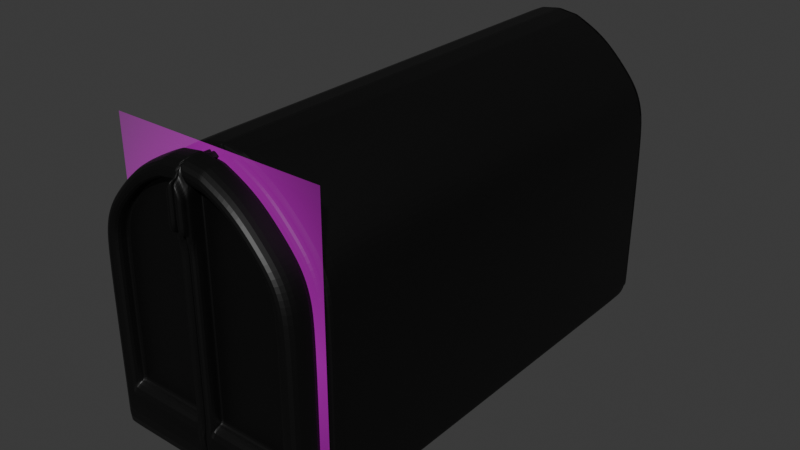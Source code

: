 # Source: Mailbox.blend  (saved by Blender 4.1.24; exported with 4.5.12 LTS)
import bpy
from mathutils import Matrix  # noqa: F401  (used for matrix-valued properties, if any)

bpy.ops.wm.read_factory_settings(use_empty=True)
scene = bpy.context.scene
scene.name = 'Scene'

# ---- collections
col_collection = bpy.data.collections.new('Collection'); scene.collection.children.link(col_collection)

# ---- images (referenced by path relative to the original .blend; pixels are not part of the script)
import os
ASSET_DIR = os.environ.get("B2B_ASSET_DIR", "")  # directory of the original .blend (textures are referenced by path, not embedded)
HERE = os.path.dirname(os.path.abspath(__file__))  # packed textures are extracted next to this script under _unpacked/

def load_image(name, relpath, width, height, colorspace="sRGB"):
    """Load a texture the original file referenced (path relative to the .blend, or extracted next to this script)."""
    p = next((c for c in (os.path.join(HERE, relpath), os.path.join(ASSET_DIR, relpath)) if relpath and os.path.exists(c)), "")
    if p:
        img = bpy.data.images.load(p, check_existing=True)
        img.name = name
    else:  # same state as the original file: an image datablock whose file is absent (Cycles renders it pink)
        img = bpy.data.images.new(name, width, height)
        img.source = "FILE"
        img.filepath = "//" + (relpath or name)
    img.colorspace_settings.name = colorspace
    return img
img_mailbox_jpg = load_image('mailbox.jpg', 'mailbox.jpg', 1024, 1024, 'sRGB')

# ---- materials (node trees are filled in below, after node groups)
mat_mailbox = bpy.data.materials.new('mailbox')
mat_mailbox.surface_render_method = 'BLENDED'
mat_mailbox.blend_method = 'BLEND'
mat_material_001 = bpy.data.materials.new('Material.001')
mat_material_001.use_transparent_shadow = False
mat_material_002 = bpy.data.materials.new('Material.002')
mat_material_002.use_transparent_shadow = False

# ---- material node trees
mat_mailbox.use_nodes = True; mat_mailbox.node_tree.nodes.clear()
_N = mat_mailbox.node_tree.nodes; _L = mat_mailbox.node_tree.links
n0 = _N.new('ShaderNodeOutputMaterial'); n0.name = 'Material Output'; n0.location = (300, 300)
n1 = _N.new('ShaderNodeTexImage'); n1.name = 'Image Texture'; n1.location = (-200, 300)
n1.image = img_mailbox_jpg
n1.extension = 'CLIP'
n2 = _N.new('ShaderNodeBsdfPrincipled'); n2.name = 'Principled BSDF'; n2.location = (0, 300)
_L.new(n1.outputs[0], n2.inputs[0])
_L.new(n1.outputs[1], n2.inputs[4])
_L.new(n2.outputs[0], n0.inputs[0])
n0.is_active_output = True
mat_material_001.use_nodes = True; mat_material_001.node_tree.nodes.clear()
_N = mat_material_001.node_tree.nodes; _L = mat_material_001.node_tree.links
n0 = _N.new('ShaderNodeBsdfPrincipled'); n0.name = 'Principled BSDF'; n0.location = (10, 300)
n0.inputs[0].default_value = (0.0, 0.0, 0.0, 1.0)
n1 = _N.new('ShaderNodeOutputMaterial'); n1.name = 'Material Output'; n1.location = (300, 300)
_L.new(n0.outputs[0], n1.inputs[0])
n1.is_active_output = True
mat_material_002.use_nodes = True; mat_material_002.node_tree.nodes.clear()
_N = mat_material_002.node_tree.nodes; _L = mat_material_002.node_tree.links
n0 = _N.new('ShaderNodeBsdfPrincipled'); n0.name = 'Principled BSDF'; n0.location = (10, 300)
n0.inputs[0].default_value = (0.0, 0.0, 0.0, 1.0)
n1 = _N.new('ShaderNodeOutputMaterial'); n1.name = 'Material Output'; n1.location = (300, 300)
_L.new(n0.outputs[0], n1.inputs[0])
n1.is_active_output = True

# ---- world
world_world = bpy.data.worlds.new('World'); scene.world = world_world
world_world.use_nodes = True; world_world.node_tree.nodes.clear()
_N = world_world.node_tree.nodes; _L = world_world.node_tree.links
n0 = _N.new('ShaderNodeOutputWorld'); n0.name = 'World Output'; n0.location = (300, 300)
n1 = _N.new('ShaderNodeBackground'); n1.name = 'Background'; n1.location = (10, 300)
n1.inputs[0].default_value = (0.05088, 0.05088, 0.05088, 1.0)
_L.new(n1.outputs[0], n0.inputs[0])
n0.is_active_output = True
world_world.color = (0.05088, 0.05088, 0.05088)
world_world.use_sun_shadow = False
world_world.sun_shadow_jitter_overblur = 0.0

# ---- meshes
me_mailbox = bpy.data.meshes.new('mailbox')
me_mailbox.from_pydata([(-0.371, -0.5, 0.0), (0.371, -0.5, 0.0), (-0.371, 0.5, 0.0), (0.371, 0.5, 0.0)], [], [(0, 1, 3, 2)])
_uv = me_mailbox.uv_layers.new(name='UVMap')
_uv.uv.foreach_set('vector', [0.0, 0.0, 1.0, 0.0, 1.0, 1.0, 0.0, 1.0])
me_mailbox.materials.append(mat_mailbox)
me_mailbox.update()
me_plane = bpy.data.meshes.new('Plane')
me_plane.from_pydata([(-0.001122, 6.781e-10, -0.4861), (0.3604, 0.0, -0.4959), (-0.001122, 6.781e-10, 0.1196), (0.3626, 6.781e-10, 0.1196), (-0.001122, 9.778e-10, 0.2075), (0.3508, 9.778e-10, 0.2075), (-0.001122, 9.778e-10, 0.276), (0.3251, 9.778e-10, 0.276), (-0.001122, 9.778e-10, 0.3437), (0.2691, 9.778e-10, 0.3437), (-0.001122, 9.778e-10, 0.414), (0.1991, 9.778e-10, 0.414), (-0.001122, 9.778e-10, 0.4958), (0.07096, 9.778e-10, 0.4856), (0.1361, 9.778e-10, 0.4549), (-0.001122, 9.778e-10, 0.4549), (-0.001122, 1.636, -0.4861), (0.3604, 1.636, -0.4861), (-0.001122, 1.636, 0.1196), (0.3626, 1.636, 0.1196), (-0.001122, 1.636, 0.2075), (0.3508, 1.636, 0.2075), (-0.001122, 1.636, 0.276), (0.3251, 1.636, 0.276), (-0.001122, 1.636, 0.3437), (0.2691, 1.636, 0.3437), (-0.001122, 1.636, 0.414), (0.1991, 1.636, 0.414), (-0.001122, 1.636, 0.4958), (0.07096, 1.636, 0.4856), (0.1361, 1.636, 0.4549), (-0.001122, 1.636, 0.4549), (-0.001122, 6.781e-10, 0.1196), (-0.001122, 6.781e-10, -0.4861), (0.3604, 6.781e-10, -0.4861), (0.3626, 6.781e-10, 0.1196), (0.3508, 9.778e-10, 0.2075), (-0.001122, 9.778e-10, 0.2075), (0.3251, 9.778e-10, 0.276), (-0.001122, 9.778e-10, 0.276), (0.2691, 9.778e-10, 0.3437), (-0.001122, 9.778e-10, 0.3437), (0.1991, 9.778e-10, 0.414), (-0.001122, 9.778e-10, 0.414), (0.07096, 9.778e-10, 0.4856), (-0.001122, 9.778e-10, 0.4958), (0.1361, 9.778e-10, 0.4549), (-0.001122, 9.778e-10, 0.4549), (-0.001122, 1.636, 0.1196), (-0.001122, 1.636, -0.4861), (0.3604, 1.636, -0.4861), (0.3626, 1.636, 0.1196), (0.3508, 1.636, 0.2075), (-0.001122, 1.636, 0.2075), (0.3251, 1.636, 0.276), (-0.001122, 1.636, 0.276), (0.2691, 1.636, 0.3437), (-0.001122, 1.636, 0.3437), (0.1991, 1.636, 0.414), (-0.001122, 1.636, 0.414), (0.07096, 1.636, 0.4856), (-0.001122, 1.636, 0.4958), (0.1361, 1.636, 0.4549), (-0.001122, 1.636, 0.4549), (-0.001122, -0.08515, 0.1196), (-0.001122, -0.08515, -0.4861), (0.3604, -0.08515, -0.4861), (0.3626, -0.08515, 0.1196), (0.3508, -0.08515, 0.2075), (-0.001122, -0.08515, 0.2075), (0.3251, -0.08515, 0.276), (-0.001122, -0.08515, 0.276), (0.2691, -0.08515, 0.3437), (-0.001122, -0.08515, 0.3437), (0.1991, -0.08515, 0.414), (-0.001122, -0.08515, 0.414), (0.07096, -0.08515, 0.4856), (-0.001122, -0.08515, 0.4958), (0.1361, -0.08515, 0.4549), (-0.001122, -0.08515, 0.4549), (-0.001122, 1.551, 0.1196), (-0.001122, 1.551, -0.4861), (0.3604, 1.551, -0.4861), (0.3626, 1.551, 0.1196), (0.3508, 1.551, 0.2075), (-0.001122, 1.551, 0.2075), (0.3251, 1.551, 0.276), (-0.001122, 1.551, 0.276), (0.2691, 1.551, 0.3437), (-0.001122, 1.551, 0.3437), (0.1991, 1.551, 0.414), (-0.001122, 1.551, 0.414), (0.07096, 1.551, 0.4856), (-0.001122, 1.551, 0.4958), (0.1361, 1.551, 0.4549), (-0.001122, 1.551, 0.4549), (0.03204, -0.08515, 0.1471), (0.03204, -0.08515, -0.3043), (0.3015, -0.08515, -0.3043), (0.3031, -0.08515, 0.1471), (0.2944, -0.08515, 0.2126), (0.03204, -0.08515, 0.2126), (0.2752, -0.08515, 0.2636), (0.03204, -0.08515, 0.2636), (0.2335, -0.08515, 0.3141), (0.03204, -0.08515, 0.3141), (0.1813, -0.08515, 0.3665), (0.03204, -0.08515, 0.3665), (0.08576, -0.08515, 0.4198), (0.03204, -0.08515, 0.4275), (0.1343, -0.08515, 0.397), (0.03204, -0.08515, 0.397), (0.03204, 1.551, 0.1471), (0.03204, 1.551, -0.3043), (0.3015, 1.551, -0.3043), (0.3031, 1.551, 0.1471), (0.2944, 1.551, 0.2126), (0.03204, 1.551, 0.2126), (0.2752, 1.551, 0.2636), (0.03204, 1.551, 0.2636), (0.2335, 1.551, 0.3141), (0.03204, 1.551, 0.3141), (0.1813, 1.551, 0.3665), (0.03204, 1.551, 0.3665), (0.08576, 1.551, 0.4198), (0.03204, 1.551, 0.4275), (0.1343, 1.551, 0.397), (0.03204, 1.551, 0.397), (0.03204, -0.03918, 0.1471), (0.03204, -0.03918, -0.3043), (0.3015, -0.03918, -0.3043), (0.3031, -0.03918, 0.1471), (0.2944, -0.03918, 0.2126), (0.03204, -0.03918, 0.2126), (0.2752, -0.03918, 0.2636), (0.03204, -0.03918, 0.2636), (0.2335, -0.03918, 0.3141), (0.03204, -0.03918, 0.3141), (0.1813, -0.03918, 0.3665), (0.03204, -0.03918, 0.3665), (0.08576, -0.03918, 0.4198), (0.03204, -0.03918, 0.4275), (0.1343, -0.03918, 0.397), (0.03204, -0.03918, 0.397), (0.03204, 1.597, 0.1471), (0.03204, 1.597, -0.3043), (0.3015, 1.597, -0.3043), (0.3031, 1.597, 0.1471), (0.2944, 1.597, 0.2126), (0.03204, 1.597, 0.2126), (0.2752, 1.597, 0.2636), (0.03204, 1.597, 0.2636), (0.2335, 1.597, 0.3141), (0.03204, 1.597, 0.3141), (0.1813, 1.597, 0.3665), (0.03204, 1.597, 0.3665), (0.08576, 1.597, 0.4198), (0.03204, 1.597, 0.4275), (0.1343, 1.597, 0.397), (0.03204, 1.597, 0.397), (-0.001122, -0.08515, -0.3045), (0.003497, -0.08515, 0.3525), (0.003497, -0.08515, 0.3036), (0.003497, -0.08515, 0.4032), (0.003497, -0.08515, 0.4327), (0.003497, -0.08515, 0.4622), (0.02742, -0.08515, 0.369), (0.02742, -0.08515, 0.3909), (0.02742, -0.08515, 0.3312), (0.02742, -0.08515, 0.2947), (0.02742, -0.08515, 0.4129), (0.003497, -0.1108, 0.3525), (0.003497, -0.1108, 0.3036), (0.003497, -0.1108, 0.4032), (0.003497, -0.1108, 0.4327), (0.003497, -0.1108, 0.4622), (0.02742, -0.1108, 0.369), (0.02742, -0.1108, 0.3909), (0.02742, -0.1108, 0.3312), (0.02742, -0.1108, 0.2947), (0.02742, -0.1108, 0.4129), (-0.001122, 0.0609, 0.4958), (0.07096, 0.0609, 0.4856), (-0.001122, 0.0609, 0.2075), (-0.001122, 0.0609, 0.276), (0.3626, 0.0609, 0.1196), (0.3604, 0.0609, -0.4959), (0.1361, 0.0609, 0.4549), (-0.001122, 0.0609, 0.414), (-0.001122, 0.0609, 0.4549), (0.2691, 0.0609, 0.3437), (0.3251, 0.0609, 0.276), (0.1991, 0.0609, 0.414), (-0.001122, 0.0609, 0.3437), (0.3508, 0.0609, 0.2075), (-0.001122, 0.0609, 0.1196), (-0.001122, 0.0609, -0.4861), (0.3345, 0.0, -0.4978), (0.3367, 6.781e-10, 0.09824), (0.3249, 9.778e-10, 0.1861), (0.2992, 9.778e-10, 0.2546), (0.2432, 9.778e-10, 0.3223), (0.1732, 9.778e-10, 0.3926), (0.04504, 9.778e-10, 0.4641), (-0.02704, 9.778e-10, 0.4744), (0.1102, 9.778e-10, 0.4335), (0.04504, 0.0609, 0.4641), (0.3345, 0.0609, -0.4978), (0.1102, 0.0609, 0.4335), (0.2992, 0.0609, 0.2546), (0.1732, 0.0609, 0.3926), (-0.02704, 0.0609, 0.4744), (0.3367, 0.0609, 0.09824), (0.2432, 0.0609, 0.3223), (0.3249, 0.0609, 0.1861), (-0.001687, 4.326e-05, -0.5141), (0.3598, 4.326e-05, -0.5239), (-0.001687, 1.636, -0.5141), (0.3598, 1.636, -0.5141), (0.3598, 0.06094, -0.5239), (-0.001687, 0.06094, -0.5141), (-0.001122, 0.09124, 0.4958), (-0.001122, 0.09124, 0.2075), (0.3626, 0.09124, 0.1196), (-0.001122, 0.09124, 0.414), (0.2691, 0.09124, 0.3437), (0.3508, 0.09124, 0.2075), (-0.001122, 0.09124, 0.1196), (-0.001122, 0.09124, -0.4861), (0.07096, 0.09124, 0.4856), (-0.001122, 0.09124, 0.276), (0.3604, 0.09124, -0.4957), (0.1361, 0.09124, 0.4549), (-0.001122, 0.09124, 0.4549), (0.3251, 0.09124, 0.276), (0.1991, 0.09124, 0.414), (-0.001122, 0.09124, 0.3437), (-0.001687, 0.09128, -0.5141), (0.3598, 0.09128, -0.5237), (-0.001122, 1.493, 0.4958), (-0.001122, 1.493, 0.2075), (0.3626, 1.493, 0.1196), (-0.001122, 1.493, 0.414), (0.2691, 1.493, 0.3437), (0.3508, 1.493, 0.2075), (-0.001122, 1.493, 0.1196), (-0.001122, 1.493, -0.4861), (-0.001687, 1.493, -0.5141), (0.07096, 1.493, 0.4856), (-0.001122, 1.493, 0.276), (0.3604, 1.493, -0.487), (0.1361, 1.493, 0.4549), (-0.001122, 1.493, 0.4549), (0.3251, 1.493, 0.276), (0.1991, 1.493, 0.414), (-0.001122, 1.493, 0.3437), (0.3598, 1.493, -0.515), (-0.001122, 6.781e-10, -0.454), (0.3605, 3.594e-11, -0.4632), (-0.001122, 1.636, -0.454), (0.3605, 1.636, -0.454), (-0.001122, 6.781e-10, -0.454), (0.3605, 6.781e-10, -0.454), (-0.001122, 1.636, -0.454), (0.3605, 1.636, -0.454), (0.3605, -0.08515, -0.454), (-0.001122, 1.551, -0.454), (0.3605, 1.551, -0.454), (0.03204, -0.08515, -0.2804), (0.3016, -0.08515, -0.2804), (0.03204, 1.551, -0.2804), (0.3016, 1.551, -0.2804), (0.03204, -0.03918, -0.2804), (0.3016, -0.03918, -0.2804), (0.03204, 1.597, -0.2804), (0.3016, 1.597, -0.2804), (-0.001122, -0.08515, -0.282), (-0.001122, 0.0609, -0.454), (0.3605, 0.0609, -0.4632), (0.3346, 3.594e-11, -0.4662), (0.3346, 0.0609, -0.4662), (-0.001122, 0.09124, -0.454), (0.3605, 0.09124, -0.4631), (-0.001122, 1.493, -0.454), (0.3605, 1.493, -0.4549), (0.3608, 1.162e-10, -0.3904), (0.3608, 1.636, -0.3824), (0.3608, 6.781e-10, -0.3824), (0.3608, 1.636, -0.3824), (0.3608, -0.08515, -0.3824), (0.3608, 1.551, -0.3824), (0.3018, -0.08515, -0.227), (0.3018, 1.551, -0.227), (0.3018, -0.03918, -0.227), (0.3018, 1.597, -0.227), (-0.001122, 0.0609, -0.3824), (0.3349, 1.162e-10, -0.3957), (-0.001122, 0.09124, -0.3824), (-0.001122, 1.493, -0.3824), (-0.001122, 6.781e-10, -0.3824), (-0.001122, 1.636, -0.3824), (-0.001122, 6.781e-10, -0.3824), (-0.001122, 1.636, -0.3824), (-0.001122, 1.551, -0.3824), (0.03204, -0.08515, -0.227), (0.03204, 1.551, -0.227), (0.03204, -0.03918, -0.227), (0.03204, 1.597, -0.227), (-0.001122, -0.08515, -0.2318), (0.3608, 0.0609, -0.3904), (0.3349, 0.0609, -0.3957), (0.3608, 0.09124, -0.3903), (0.3608, 1.493, -0.3831), (0.3449, 2.906e-11, -0.4954), (0.06787, 9.778e-10, 0.486), (0.3449, 1.636, -0.4861), (0.06787, 1.636, 0.486), (0.3449, 6.781e-10, -0.4861), (0.06787, 9.778e-10, 0.486), (0.3449, 1.636, -0.4861), (0.06787, 1.636, 0.486), (0.3449, -0.08515, -0.4861), (0.06787, -0.08515, 0.486), (0.3449, 1.551, -0.4861), (0.06787, 1.551, 0.486), (0.2899, -0.08515, -0.3043), (0.08346, -0.08515, 0.4202), (0.2899, 1.551, -0.3043), (0.08346, 1.551, 0.4202), (0.2899, -0.03918, -0.3043), (0.2915, -0.03918, 0.1471), (0.2831, -0.03918, 0.2126), (0.2647, -0.03918, 0.2636), (0.2248, -0.03918, 0.3141), (0.1749, -0.03918, 0.3665), (0.08346, -0.03918, 0.4202), (0.1299, -0.03918, 0.397), (0.2899, 1.597, -0.3043), (0.2915, 1.597, 0.1471), (0.2831, 1.597, 0.2126), (0.2647, 1.597, 0.2636), (0.2248, 1.597, 0.3141), (0.1749, 1.597, 0.3665), (0.08346, 1.597, 0.4202), (0.1299, 1.597, 0.397), (0.06787, 0.0609, 0.486), (0.04196, 9.778e-10, 0.4646), (0.04196, 0.0609, 0.4646), (0.3444, 4.326e-05, -0.5234), (0.3444, 1.636, -0.5141), (0.3444, 0.06094, -0.5234), (0.3444, 0.09128, -0.5233), (0.06787, 0.09124, 0.486), (0.3444, 1.493, -0.515), (0.06787, 1.493, 0.486), (0.29, 1.597, -0.2804), (0.29, -0.03918, -0.2804), (0.2902, 1.597, -0.227), (0.2902, -0.03918, -0.227), (-0.001122, 9.778e-10, 0.4958), (-0.001122, 1.636, 0.4958), (-0.001122, 9.778e-10, 0.4958), (-0.001122, 1.636, 0.4958), (-0.001122, -0.08515, 0.4958), (-0.001122, 1.551, 0.4958), (0.03204, -0.08515, 0.4275), (0.03204, 1.551, 0.4275), (0.03204, -0.03918, 0.1471), (0.03204, -0.03918, 0.2126), (0.03204, -0.03918, 0.2636), (0.03204, -0.03918, 0.3141), (0.03204, -0.03918, 0.3665), (0.03204, -0.03918, 0.4275), (0.03204, -0.03918, 0.397), (0.03204, 1.597, 0.1471), (0.03204, 1.597, 0.2126), (0.03204, 1.597, 0.2636), (0.03204, 1.597, 0.3141), (0.03204, 1.597, 0.3665), (0.03204, 1.597, 0.4275), (0.03204, 1.597, 0.397), (-0.02704, 9.778e-10, 0.4744), (-0.001687, 0.06094, -0.5141), (-0.001687, 0.09128, -0.5141), (-0.001687, 1.493, -0.5141), (0.03204, 1.597, -0.2804), (0.03204, 1.597, -0.227), (-0.001122, 6.781e-10, -0.4861), (-0.001122, 1.636, -0.4861), (-0.001122, 6.781e-10, -0.4861), (-0.001122, 1.636, -0.4861), (-0.001122, -0.08515, -0.4861), (-0.001122, 1.551, -0.4861), (0.03204, -0.08515, -0.3043), (0.03204, 1.551, -0.3043), (0.03204, -0.03918, -0.3043), (0.03204, 1.597, -0.3043), (-0.001122, 0.0609, 0.4958), (-0.02704, 0.0609, 0.4744), (-0.001687, 4.326e-05, -0.5141), (-0.001687, 1.636, -0.5141), (-0.001122, 0.09124, 0.4958), (-0.001122, 1.493, 0.4958), (0.03204, -0.03918, -0.2804), (0.03204, -0.03918, -0.227)], [], [(299, 2, 32, 301), (31, 26, 59, 63), (30, 29, 60, 62), (6, 8, 41, 39), (360, 28, 61, 362), (9, 7, 38, 40), (286, 19, 51, 288), (26, 24, 57, 59), (315, 17, 50, 319), (25, 27, 58, 56), (4, 6, 39, 37), (259, 16, 49, 263), (7, 5, 36, 38), (24, 22, 55, 57), (402, 239, 28, 360), (249, 240, 20, 22), (312, 241, 19, 286), (251, 248, 29, 30), (252, 242, 26, 31), (253, 243, 25, 23), (254, 251, 30, 27), (255, 249, 22, 24), (241, 244, 21, 19), (239, 252, 31, 28), (240, 245, 18, 20), (243, 254, 27, 25), (283, 246, 16, 259), (242, 255, 24, 26), (244, 253, 23, 21), (388, 16, 217, 400), (46, 42, 74, 78), (36, 35, 67, 68), (43, 47, 79, 75), (55, 53, 85, 87), (44, 46, 78, 76), (52, 54, 86, 84), (318, 44, 76, 322), (262, 34, 66, 265), (61, 63, 95, 93), (41, 43, 75, 73), (53, 48, 80, 85), (389, 33, 65, 391), (58, 62, 94, 90), (42, 40, 72, 74), (19, 21, 52, 51), (11, 9, 40, 42), (27, 30, 62, 58), (387, 0, 33, 389), (20, 18, 48, 53), (8, 10, 43, 41), (28, 31, 63, 61), (258, 1, 34, 262), (314, 13, 44, 318), (21, 23, 54, 52), (13, 14, 46, 44), (22, 20, 53, 55), (10, 15, 47, 43), (5, 3, 35, 36), (14, 11, 42, 46), (2, 4, 37, 32), (23, 25, 56, 54), (15, 12, 45, 47), (323, 82, 114, 327), (88, 90, 122, 120), (69, 71, 103, 101), (266, 81, 113, 270), (70, 68, 100, 102), (89, 87, 119, 121), (75, 79, 164, 163), (86, 88, 120, 118), (64, 69, 101, 96), (78, 74, 106, 110), (68, 67, 99, 100), (107, 105, 168, 166), (87, 85, 117, 119), (76, 78, 110, 108), (32, 37, 69, 64), (54, 56, 88, 86), (47, 45, 77, 79), (57, 55, 87, 89), (38, 36, 68, 70), (263, 49, 81, 266), (37, 39, 71, 69), (56, 58, 90, 88), (319, 50, 82, 323), (59, 57, 89, 91), (288, 51, 83, 290), (40, 38, 70, 72), (362, 61, 93, 364), (39, 41, 73, 71), (62, 60, 92, 94), (63, 59, 91, 95), (301, 32, 64, 308), (51, 52, 84, 83), (115, 116, 148, 147), (304, 96, 128, 306), (127, 123, 155, 159), (126, 124, 156, 158), (103, 105, 137, 135), (366, 125, 157, 379), (104, 102, 134, 136), (292, 115, 147, 294), (123, 121, 153, 155), (327, 114, 146, 337), (120, 122, 154, 152), (101, 103, 135, 133), (270, 113, 145, 274), (102, 100, 132, 134), (91, 89, 121, 123), (290, 83, 115, 292), (72, 70, 102, 104), (364, 93, 125, 366), (111, 107, 166, 167), (94, 92, 124, 126), (95, 91, 123, 127), (65, 160, 97), (83, 84, 116, 115), (74, 72, 104, 106), (90, 94, 126, 122), (391, 65, 97, 393), (85, 80, 112, 117), (77, 109, 170, 165), (93, 95, 127, 125), (265, 66, 98, 269), (322, 76, 108, 326), (84, 86, 118, 116), (358, 330, 131, 293), (330, 331, 132, 131), (331, 332, 134, 132), (332, 333, 136, 134), (333, 334, 138, 136), (336, 335, 140, 142), (334, 336, 142, 138), (357, 294, 147, 338), (338, 147, 148, 339), (339, 148, 150, 340), (340, 150, 152, 341), (341, 152, 154, 342), (344, 158, 156, 343), (342, 154, 158, 344), (106, 104, 136, 138), (122, 126, 158, 154), (393, 97, 129, 395), (117, 112, 144, 149), (105, 107, 139, 137), (125, 127, 159, 157), (269, 98, 130, 273), (326, 108, 140, 335), (116, 118, 150, 148), (108, 110, 142, 140), (119, 117, 149, 151), (107, 111, 143, 139), (100, 99, 131, 132), (110, 106, 138, 142), (96, 101, 133, 128), (118, 120, 152, 150), (111, 109, 141, 143), (121, 119, 151, 153), (304, 308, 64, 96), (166, 168, 178, 176), (162, 161, 171, 172), (165, 170, 180, 175), (164, 165, 175, 174), (105, 103, 169, 168), (73, 75, 163, 161), (103, 71, 162, 169), (71, 73, 161, 162), (109, 111, 167, 170), (79, 77, 165, 164), (174, 175, 180, 177), (173, 174, 177, 176), (172, 171, 178, 179), (171, 173, 176, 178), (169, 162, 172, 179), (161, 163, 173, 171), (167, 166, 176, 177), (163, 164, 174, 173), (170, 167, 177, 180), (168, 169, 179, 178), (313, 1, 216, 348), (9, 11, 202, 201), (10, 8, 193, 188), (257, 0, 196, 277), (190, 191, 209, 213), (4, 2, 195, 183), (12, 15, 189, 181), (187, 192, 210, 208), (8, 6, 184, 193), (191, 194, 214, 209), (3, 5, 199, 198), (15, 10, 188, 189), (186, 1, 197, 207), (11, 14, 205, 202), (6, 4, 183, 184), (345, 182, 206, 347), (199, 200, 209, 214), (201, 202, 210, 213), (198, 199, 214, 212), (202, 205, 208, 210), (200, 201, 213, 209), (205, 203, 206, 208), (296, 198, 212, 310), (381, 204, 211, 398), (5, 7, 200, 199), (192, 190, 213, 210), (182, 187, 208, 206), (359, 12, 204, 381), (285, 3, 198, 296), (278, 186, 207, 280), (14, 13, 203, 205), (12, 181, 211, 204), (7, 9, 201, 200), (194, 185, 212, 214), (353, 256, 218, 349), (348, 216, 219, 350), (196, 0, 215, 220), (228, 196, 220, 237), (250, 17, 218, 256), (1, 186, 219, 216), (186, 231, 238, 219), (246, 228, 237, 247), (350, 219, 238, 351), (194, 191, 234, 226), (188, 193, 236, 224), (277, 196, 228, 281), (190, 192, 235, 225), (183, 195, 227, 222), (181, 189, 233, 221), (185, 194, 226, 223), (193, 184, 230, 236), (192, 187, 232, 235), (191, 190, 225, 234), (189, 188, 224, 233), (187, 182, 229, 232), (309, 185, 223, 311), (184, 183, 222, 230), (397, 181, 221, 401), (16, 246, 247, 217), (231, 250, 256, 238), (351, 238, 256, 353), (226, 234, 253, 244), (224, 236, 255, 242), (281, 228, 246, 283), (225, 235, 254, 243), (222, 227, 245, 240), (221, 233, 252, 239), (223, 226, 244, 241), (236, 230, 249, 255), (235, 232, 251, 254), (234, 225, 243, 253), (233, 224, 242, 252), (232, 229, 248, 251), (311, 223, 241, 312), (230, 222, 240, 249), (401, 221, 239, 402), (231, 282, 284, 250), (297, 281, 283, 298), (186, 278, 282, 231), (295, 277, 281, 297), (309, 278, 280, 310), (1, 258, 279, 197), (197, 279, 280, 207), (299, 257, 277, 295), (97, 160, 276, 268), (291, 269, 273, 293), (337, 146, 275, 355), (329, 356, 273, 130), (289, 265, 269, 291), (82, 267, 271, 114), (305, 270, 274, 307), (114, 271, 275, 146), (97, 268, 272, 129), (33, 261, 276, 160, 65), (50, 264, 267, 82), (302, 263, 266, 303), (303, 266, 270, 305), (285, 258, 262, 287), (287, 262, 265, 289), (298, 283, 259, 300), (250, 284, 260, 17), (300, 259, 263, 302), (17, 260, 264, 50), (0, 257, 261, 33), (18, 300, 302, 48), (245, 298, 300, 18), (35, 287, 289, 67), (3, 285, 287, 35), (80, 303, 305, 112), (48, 302, 303, 80), (112, 305, 307, 144), (67, 289, 291, 99), (99, 291, 293, 131), (2, 299, 295, 195), (185, 309, 310, 212), (195, 295, 297, 227), (227, 297, 298, 245), (282, 311, 312, 284), (278, 309, 311, 282), (258, 285, 296, 279), (279, 296, 310, 280), (268, 276, 308, 304), (355, 275, 294, 357), (356, 358, 293, 273), (267, 290, 292, 271), (271, 292, 294, 275), (268, 304, 306, 272), (261, 301, 308, 276), (264, 288, 290, 267), (284, 312, 286, 260), (260, 286, 288, 264), (257, 299, 301, 261), (403, 404, 358, 356), (385, 355, 357, 386), (395, 403, 356, 329), (396, 337, 355, 385), (229, 352, 354, 248), (383, 351, 353, 384), (182, 345, 352, 229), (382, 350, 351, 383), (399, 348, 350, 382), (384, 353, 349, 400), (13, 314, 346, 203), (203, 346, 347, 206), (397, 345, 347, 398), (387, 313, 348, 399), (365, 326, 335, 372), (98, 325, 329, 130), (378, 342, 344, 380), (380, 344, 343, 379), (377, 341, 342, 378), (376, 340, 341, 377), (375, 339, 340, 376), (374, 338, 339, 375), (386, 357, 338, 374), (371, 373, 336, 334), (373, 372, 335, 336), (370, 371, 334, 333), (369, 370, 333, 332), (368, 369, 332, 331), (367, 368, 331, 330), (404, 367, 330, 358), (363, 322, 326, 365), (66, 321, 325, 98), (92, 324, 328, 124), (394, 327, 337, 396), (124, 328, 343, 156), (60, 320, 324, 92), (390, 319, 323, 392), (392, 323, 327, 394), (359, 314, 318, 361), (1, 313, 317, 34), (34, 317, 321, 66), (361, 318, 322, 363), (17, 315, 349, 218), (248, 354, 316, 29), (388, 315, 319, 390), (29, 316, 320, 60), (16, 388, 390, 49), (45, 361, 363, 77), (12, 359, 361, 45), (81, 392, 394, 113), (49, 390, 392, 81), (113, 394, 396, 145), (77, 363, 365, 109), (306, 128, 367, 404), (128, 133, 368, 367), (133, 135, 369, 368), (135, 137, 370, 369), (137, 139, 371, 370), (143, 141, 372, 373), (139, 143, 373, 371), (307, 386, 374, 144), (144, 374, 375, 149), (149, 375, 376, 151), (151, 376, 377, 153), (153, 377, 378, 155), (159, 380, 379, 157), (155, 378, 380, 159), (109, 365, 372, 141), (0, 387, 399, 215), (181, 397, 398, 211), (247, 384, 400, 217), (215, 399, 382, 220), (220, 382, 383, 237), (237, 383, 384, 247), (145, 396, 385, 274), (129, 272, 403, 395), (274, 385, 386, 307), (272, 306, 404, 403), (352, 401, 402, 354), (345, 397, 401, 352), (314, 359, 381, 346), (346, 381, 398, 347), (325, 393, 395, 329), (321, 391, 393, 325), (324, 364, 366, 328), (328, 366, 379, 343), (320, 362, 364, 324), (313, 387, 389, 317), (317, 389, 391, 321), (315, 388, 400, 349), (354, 402, 360, 316), (316, 360, 362, 320)])
me_plane.polygons.foreach_set('material_index', [0, 0, 0, 0, 0, 0, 0, 0, 0, 0, 0, 0, 0, 0, 0, 0, 0, 0, 0, 0, 0, 0, 0, 0, 0, 0, 0, 0, 0, 0, 0, 0, 0, 0, 0, 0, 0, 0, 0, 0, 0, 0, 0, 0, 0, 0, 0, 0, 0, 0, 0, 0, 0, 0, 0, 0, 0, 0, 0, 0, 0, 0, 0, 0, 0, 0, 0, 0, 0, 0, 0, 0, 0, 0, 0, 0, 0, 0, 0, 0, 0, 0, 0, 0, 0, 0, 0, 0, 0, 0, 0, 0, 0, 0, 0, 0, 0, 0, 0, 0, 0, 0, 0, 0, 0, 0, 0, 0, 0, 0, 0, 0, 0, 0, 0, 0, 0, 0, 0, 0, 0, 0, 0, 0, 0, 0, 0, 0, 0, 0, 0, 0, 0, 0, 0, 0, 0, 0, 0, 0, 0, 0, 0, 0, 0, 0, 0, 0, 0, 0, 0, 0, 0, 0, 0, 0, 0, 0, 0, 0, 0, 0, 0, 0, 0, 0, 0, 0, 0, 0, 0, 0, 0, 0, 0, 0, 0, 0, 0, 0, 0, 0, 0, 0, 0, 0, 0, 0, 0, 0, 0, 0, 0, 0, 0, 0, 0, 0, 0, 0, 0, 0, 0, 0, 0, 0, 0, 0, 0, 0, 0, 0, 0, 0, 0, 0, 0, 0, 0, 0, 0, 0, 0, 0, 0, 0, 0, 0, 0, 0, 0, 0, 0, 0, 0, 0, 0, 0, 0, 0, 0, 0, 0, 0, 0, 0, 0, 0, 0, 0, 0, 0, 0, 0, 0, 0, 0, 0, 0, 0, 0, 0, 0, 0, 0, 0, 0, 0, 0, 0, 0, 0, 0, 0, 0, 0, 0, 0, 0, 0, 0, 0, 0, 0, 0, 0, 0, 0, 0, 0, 0, 0, 0, 0, 0, 0, 0, 0, 0, 0, 0, 0, 0, 0, 0, 0, 0, 0, 0, 0, 0, 1, 0, 1, 0, 0, 0, 0, 0, 0, 0, 0, 0, 0, 0, 0, 0, 0, 0, 0, 0, 0, 0, 0, 1, 1, 1, 1, 1, 1, 1, 0, 0, 0, 0, 0, 0, 0, 0, 0, 0, 0, 0, 0, 0, 0, 0, 0, 0, 0, 0, 0, 0, 0, 0, 0, 0, 0, 0, 0, 0, 0, 0, 0, 0, 0, 0, 0, 0, 0, 0, 0, 0, 0, 0, 0, 0, 0, 0, 0, 0, 0, 0, 0, 0, 0, 0, 0, 0, 0, 0, 0, 0])
_uv = me_plane.uv_layers.new(name='UVMap')
_uv.uv.foreach_set('vector', [0.0, 0.1713, 0.0, 1.0, 0.0, 1.0, 0.0, 0.1713, 0.0, 1.0, 0.0, 1.0, 0.0, 1.0, 0.0, 1.0, 1.0, 1.0, 1.0, 1.0, 1.0, 1.0, 1.0, 1.0, 0.0, 1.0, 0.0, 1.0, 0.0, 1.0, 0.0, 1.0, 0.0, 1.0, 0.0, 1.0, 0.0, 1.0, 0.0, 1.0, 1.0, 1.0, 1.0, 1.0, 1.0, 1.0, 1.0, 1.0, 1.0, 0.1713, 1.0, 1.0, 1.0, 1.0, 1.0, 0.1713, 0.0, 1.0, 0.0, 1.0, 0.0, 1.0, 0.0, 1.0, 0.9571, 0.0, 1.0, 0.0, 1.0, 0.0, 0.9571, 0.0, 1.0, 1.0, 1.0, 1.0, 1.0, 1.0, 1.0, 1.0, 0.0, 1.0, 0.0, 1.0, 0.0, 1.0, 0.0, 1.0, 0.0, 0.053, 0.0, 0.0, 0.0, 0.0, 0.0, 0.053, 1.0, 1.0, 1.0, 1.0, 1.0, 1.0, 1.0, 1.0, 0.0, 1.0, 0.0, 1.0, 0.0, 1.0, 0.0, 1.0, 0.0, 1.0, 0.0, 1.0, 0.0, 1.0, 0.0, 1.0, 0.0, 1.0, 0.0, 1.0, 0.0, 1.0, 0.0, 1.0, 1.0, 0.1713, 1.0, 1.0, 1.0, 1.0, 1.0, 0.1713, 1.0, 1.0, 1.0, 1.0, 1.0, 1.0, 1.0, 1.0, 0.0, 1.0, 0.0, 1.0, 0.0, 1.0, 0.0, 1.0, 1.0, 1.0, 1.0, 1.0, 1.0, 1.0, 1.0, 1.0, 1.0, 1.0, 1.0, 1.0, 1.0, 1.0, 1.0, 1.0, 0.0, 1.0, 0.0, 1.0, 0.0, 1.0, 0.0, 1.0, 1.0, 1.0, 1.0, 1.0, 1.0, 1.0, 1.0, 1.0, 0.0, 1.0, 0.0, 1.0, 0.0, 1.0, 0.0, 1.0, 0.0, 1.0, 0.0, 1.0, 0.0, 1.0, 0.0, 1.0, 1.0, 1.0, 1.0, 1.0, 1.0, 1.0, 1.0, 1.0, 0.0, 0.053, 0.0, 0.0, 0.0, 0.0, 0.0, 0.053, 0.0, 1.0, 0.0, 1.0, 0.0, 1.0, 0.0, 1.0, 1.0, 1.0, 1.0, 1.0, 1.0, 1.0, 1.0, 1.0, 0.0, 0.0, 0.0, 0.0, 0.0, 0.0, 2.162e-07, 0.0, 1.0, 1.0, 1.0, 1.0, 1.0, 1.0, 1.0, 1.0, 1.0, 1.0, 1.0, 1.0, 1.0, 1.0, 1.0, 1.0, 0.0, 1.0, 0.0, 1.0, 0.0, 1.0, 0.0, 1.0, 0.0, 1.0, 0.0, 1.0, 0.0, 1.0, 0.0, 1.0, 1.0, 1.0, 1.0, 1.0, 1.0, 1.0, 1.0, 1.0, 1.0, 1.0, 1.0, 1.0, 1.0, 1.0, 1.0, 1.0, 0.9571, 1.0, 1.0, 1.0, 1.0, 1.0, 0.9571, 1.0, 1.0, 0.05278, 1.0, 0.0, 1.0, 0.0, 1.0, 0.053, 0.0, 1.0, 0.0, 1.0, 0.0, 1.0, 0.0, 1.0, 0.0, 1.0, 0.0, 1.0, 0.0, 1.0, 0.0, 1.0, 0.0, 1.0, 0.0, 1.0, 0.0, 1.0, 0.0, 1.0, 0.0, 0.0, 0.0, 0.0, 0.0, 0.0, 1.006e-08, 0.0, 1.0, 1.0, 1.0, 1.0, 1.0, 1.0, 1.0, 1.0, 1.0, 1.0, 1.0, 1.0, 1.0, 1.0, 1.0, 1.0, 1.0, 1.0, 1.0, 1.0, 1.0, 1.0, 1.0, 1.0, 1.0, 1.0, 1.0, 1.0, 1.0, 1.0, 1.0, 1.0, 1.0, 1.0, 1.0, 1.0, 1.0, 1.0, 1.0, 1.0, 0.0, 0.0, 0.0, 0.0, 0.0, 0.0, 0.0, 0.0, 0.0, 1.0, 0.0, 1.0, 0.0, 1.0, 0.0, 1.0, 0.0, 1.0, 0.0, 1.0, 0.0, 1.0, 0.0, 1.0, 0.0, 1.0, 0.0, 1.0, 0.0, 1.0, 0.0, 1.0, 1.0, 0.04983, 1.0, 0.0, 1.0, 0.0, 1.0, 0.05278, 0.9571, 1.0, 1.0, 1.0, 1.0, 1.0, 0.9571, 1.0, 1.0, 1.0, 1.0, 1.0, 1.0, 1.0, 1.0, 1.0, 1.0, 1.0, 1.0, 1.0, 1.0, 1.0, 1.0, 1.0, 0.0, 1.0, 0.0, 1.0, 0.0, 1.0, 0.0, 1.0, 0.0, 1.0, 0.0, 1.0, 0.0, 1.0, 0.0, 1.0, 1.0, 1.0, 1.0, 1.0, 1.0, 1.0, 1.0, 1.0, 1.0, 1.0, 1.0, 1.0, 1.0, 1.0, 1.0, 1.0, 0.0, 1.0, 0.0, 1.0, 0.0, 1.0, 0.0, 1.0, 1.0, 1.0, 1.0, 1.0, 1.0, 1.0, 1.0, 1.0, 0.0, 1.0, 0.0, 1.0, 0.0, 1.0, 0.0, 1.0, 0.9571, 0.0, 1.0, 0.0, 1.0, 0.0, 0.9571, 0.0, 1.0, 1.0, 1.0, 1.0, 1.0, 1.0, 1.0, 1.0, 0.0, 1.0, 0.0, 1.0, 0.0, 1.0, 0.0, 1.0, 0.0, 0.053, 0.0, 0.0, 0.0, 0.0, 0.0, 0.053, 1.0, 1.0, 1.0, 1.0, 1.0, 1.0, 1.0, 1.0, 0.0, 1.0, 0.0, 1.0, 0.0, 1.0, 0.0, 1.0, 0.0, 1.0, 0.0, 1.0, 0.0, 1.0, 0.0, 1.0, 1.0, 1.0, 1.0, 1.0, 1.0, 1.0, 1.0, 1.0, 0.0, 1.0, 0.0, 1.0, 0.0, 1.0, 0.0, 1.0, 1.0, 1.0, 1.0, 1.0, 1.0, 1.0, 1.0, 1.0, 1.0, 1.0, 1.0, 1.0, 1.0, 1.0, 1.0, 1.0, 0.0, 1.0, 0.0, 1.0, 0.0, 1.0, 0.0, 1.0, 0.0, 1.0, 0.0, 1.0, 0.0, 1.0, 0.0, 1.0, 1.0, 1.0, 1.0, 1.0, 1.0, 1.0, 1.0, 1.0, 0.0, 1.0, 0.0, 1.0, 0.0, 1.0, 0.0, 1.0, 1.0, 1.0, 1.0, 1.0, 1.0, 1.0, 1.0, 1.0, 0.0, 1.0, 0.0, 1.0, 0.0, 1.0, 0.0, 1.0, 0.0, 1.0, 0.0, 1.0, 0.0, 1.0, 0.0, 1.0, 1.0, 1.0, 1.0, 1.0, 1.0, 1.0, 1.0, 1.0, 0.0, 0.053, 0.0, 0.0, 0.0, 0.0, 0.0, 0.053, 0.0, 1.0, 0.0, 1.0, 0.0, 1.0, 0.0, 1.0, 1.0, 1.0, 1.0, 1.0, 1.0, 1.0, 1.0, 1.0, 0.9571, 0.0, 1.0, 0.0, 1.0, 0.0, 0.9571, 0.0, 0.0, 1.0, 0.0, 1.0, 0.0, 1.0, 0.0, 1.0, 1.0, 0.1713, 1.0, 1.0, 1.0, 1.0, 1.0, 0.1713, 1.0, 1.0, 1.0, 1.0, 1.0, 1.0, 1.0, 1.0, 0.0, 1.0, 0.0, 1.0, 0.0, 1.0, 0.0, 1.0, 0.0, 1.0, 0.0, 1.0, 0.0, 1.0, 0.0, 1.0, 1.0, 1.0, 1.0, 1.0, 1.0, 1.0, 1.0, 1.0, 0.0, 1.0, 0.0, 1.0, 0.0, 1.0, 0.0, 1.0, 0.0, 0.1713, 0.0, 1.0, 0.0, 1.0, 0.0, 0.4198, 1.0, 1.0, 1.0, 1.0, 1.0, 1.0, 1.0, 1.0, 1.0, 1.0, 1.0, 1.0, 1.0, 1.0, 1.0, 1.0, 0.0, 0.1713, 0.0, 1.0, 0.0, 1.0, 0.0, 0.1713, 0.0, 1.0, 0.0, 1.0, 0.0, 1.0, 0.0, 1.0, 1.0, 1.0, 1.0, 1.0, 1.0, 1.0, 1.0, 1.0, 0.0, 1.0, 0.0, 1.0, 0.0, 1.0, 0.0, 1.0, 0.0, 1.0, 0.0, 1.0, 0.0, 1.0, 0.0, 1.0, 1.0, 1.0, 1.0, 1.0, 1.0, 1.0, 1.0, 1.0, 1.0, 0.1713, 1.0, 1.0, 1.0, 1.0, 1.0, 0.1713, 0.0, 1.0, 0.0, 1.0, 0.0, 1.0, 0.0, 1.0, 0.9571, 0.0, 1.0, 0.0, 1.0, 0.0, 0.9571, 0.0, 1.0, 1.0, 1.0, 1.0, 1.0, 1.0, 1.0, 1.0, 0.0, 1.0, 0.0, 1.0, 0.0, 1.0, 0.0, 1.0, 0.0, 0.053, 0.0, 0.0, 0.0, 0.0, 0.0, 0.053, 1.0, 1.0, 1.0, 1.0, 1.0, 1.0, 1.0, 1.0, 0.0, 1.0, 0.0, 1.0, 0.0, 1.0, 0.0, 1.0, 1.0, 0.1713, 1.0, 1.0, 1.0, 1.0, 1.0, 0.1713, 1.0, 1.0, 1.0, 1.0, 1.0, 1.0, 1.0, 1.0, 0.0, 1.0, 0.0, 1.0, 0.0, 1.0, 0.0, 1.0, 0.0, 1.0, 0.0, 1.0, 0.0, 1.0, 0.0, 1.0, 1.0, 1.0, 1.0, 1.0, 1.0, 1.0, 1.0, 1.0, 0.0, 1.0, 0.0, 1.0, 0.0, 1.0, 0.0, 1.0, 0.0, 0.0, 0.0, 0.2998, 0.0, 0.0, 1.0, 1.0, 1.0, 1.0, 1.0, 1.0, 1.0, 1.0, 1.0, 1.0, 1.0, 1.0, 1.0, 1.0, 1.0, 1.0, 1.0, 1.0, 1.0, 1.0, 1.0, 1.0, 1.0, 1.0, 1.006e-08, 0.0, 0.0, 0.0, 0.0, 0.0, 0.0, 0.0, 0.0, 1.0, 0.0, 1.0, 0.0, 1.0, 0.0, 1.0, 0.0, 1.0, 0.0, 1.0, 0.0, 1.0, 0.0, 1.0, 0.0, 1.0, 0.0, 1.0, 0.0, 1.0, 0.0, 1.0, 1.0, 0.053, 1.0, 0.0, 1.0, 0.0, 1.0, 0.053, 0.9571, 1.0, 1.0, 1.0, 1.0, 1.0, 0.9571, 1.0, 1.0, 1.0, 1.0, 1.0, 1.0, 1.0, 1.0, 1.0, 0.9571, 0.1713, 0.9571, 1.0, 1.0, 1.0, 1.0, 0.1713, 0.9571, 1.0, 0.9571, 1.0, 1.0, 1.0, 1.0, 1.0, 0.9571, 1.0, 0.9571, 1.0, 1.0, 1.0, 1.0, 1.0, 0.9571, 1.0, 0.9571, 1.0, 1.0, 1.0, 1.0, 1.0, 0.9571, 1.0, 0.9571, 1.0, 1.0, 1.0, 1.0, 1.0, 0.9571, 1.0, 0.9571, 1.0, 1.0, 1.0, 1.0, 1.0, 0.9571, 1.0, 0.9571, 1.0, 1.0, 1.0, 1.0, 1.0, 0.9571, 0.1713, 1.0, 0.1713, 1.0, 1.0, 0.9571, 1.0, 0.9571, 1.0, 1.0, 1.0, 1.0, 1.0, 0.9571, 1.0, 0.9571, 1.0, 1.0, 1.0, 1.0, 1.0, 0.9571, 1.0, 0.9571, 1.0, 1.0, 1.0, 1.0, 1.0, 0.9571, 1.0, 0.9571, 1.0, 1.0, 1.0, 1.0, 1.0, 0.9571, 1.0, 0.9571, 1.0, 1.0, 1.0, 1.0, 1.0, 0.9571, 1.0, 0.9571, 1.0, 1.0, 1.0, 1.0, 1.0, 0.9571, 1.0, 1.0, 1.0, 1.0, 1.0, 1.0, 1.0, 1.0, 1.0, 1.0, 1.0, 1.0, 1.0, 1.0, 1.0, 1.0, 1.0, 0.0, 0.0, 0.0, 0.0, 0.0, 0.0, 0.0, 0.0, 0.0, 1.0, 0.0, 1.0, 0.0, 1.0, 0.0, 1.0, 0.0, 1.0, 0.0, 1.0, 0.0, 1.0, 0.0, 1.0, 0.0, 1.0, 0.0, 1.0, 0.0, 1.0, 0.0, 1.0, 1.0, 0.053, 1.0, 0.0, 1.0, 0.0, 1.0, 0.053, 0.9571, 1.0, 1.0, 1.0, 1.0, 1.0, 0.9571, 1.0, 1.0, 1.0, 1.0, 1.0, 1.0, 1.0, 1.0, 1.0, 1.0, 1.0, 1.0, 1.0, 1.0, 1.0, 1.0, 1.0, 0.0, 1.0, 0.0, 1.0, 0.0, 1.0, 0.0, 1.0, 0.0, 1.0, 0.0, 1.0, 0.0, 1.0, 0.0, 1.0, 1.0, 1.0, 1.0, 1.0, 1.0, 1.0, 1.0, 1.0, 1.0, 1.0, 1.0, 1.0, 1.0, 1.0, 1.0, 1.0, 0.0, 1.0, 0.0, 1.0, 0.0, 1.0, 0.0, 1.0, 1.0, 1.0, 1.0, 1.0, 1.0, 1.0, 1.0, 1.0, 0.0, 1.0, 0.0, 1.0, 0.0, 1.0, 0.0, 1.0, 0.0, 1.0, 0.0, 1.0, 0.0, 1.0, 0.0, 1.0, 0.0, 0.1713, 0.0, 0.4198, 0.0, 1.0, 0.0, 1.0, 0.0, 1.0, 0.0, 1.0, 0.0, 1.0, 0.0, 1.0, 0.0, 1.0, 0.0, 1.0, 0.0, 1.0, 0.0, 1.0, 0.0, 1.0, 0.0, 1.0, 0.0, 1.0, 0.0, 1.0, 0.0, 1.0, 0.0, 1.0, 0.0, 1.0, 0.0, 1.0, 0.0, 1.0, 0.0, 1.0, 0.0, 1.0, 0.0, 1.0, 0.0, 1.0, 0.0, 1.0, 0.0, 1.0, 0.0, 1.0, 0.0, 1.0, 0.0, 1.0, 0.0, 1.0, 0.0, 1.0, 0.0, 1.0, 0.0, 1.0, 0.0, 1.0, 0.0, 1.0, 0.0, 1.0, 0.0, 1.0, 0.0, 1.0, 0.0, 1.0, 0.0, 1.0, 0.0, 1.0, 0.0, 1.0, 0.0, 1.0, 0.0, 1.0, 0.0, 1.0, 0.0, 1.0, 0.0, 1.0, 0.0, 1.0, 0.0, 1.0, 0.0, 1.0, 0.0, 1.0, 0.0, 1.0, 0.0, 1.0, 0.0, 1.0, 0.0, 1.0, 0.0, 1.0, 0.0, 1.0, 0.0, 1.0, 0.0, 1.0, 0.0, 1.0, 0.0, 1.0, 0.0, 1.0, 0.0, 1.0, 0.0, 1.0, 0.0, 1.0, 0.0, 1.0, 0.0, 1.0, 0.0, 1.0, 0.0, 1.0, 0.0, 1.0, 0.0, 1.0, 0.0, 1.0, 0.0, 1.0, 0.0, 1.0, 0.0, 1.0, 0.0, 1.0, 0.0, 1.0, 0.0, 1.0, 0.0, 1.0, 0.0, 1.0, 0.0, 1.0, 0.0, 1.0, 0.0, 1.0, 0.9571, 0.0, 1.0, 0.0, 1.0, 0.0, 0.9571, 0.0, 1.0, 1.0, 1.0, 1.0, 1.0, 1.0, 1.0, 1.0, 0.0, 1.0, 0.0, 1.0, 0.0, 1.0, 0.0, 1.0, 0.0, 0.053, 0.0, 0.0, 0.0, 0.0, 0.0, 0.053, 1.0, 1.0, 1.0, 1.0, 1.0, 1.0, 1.0, 1.0, 0.0, 1.0, 0.0, 1.0, 0.0, 1.0, 0.0, 1.0, 0.0, 1.0, 0.0, 1.0, 0.0, 1.0, 0.0, 1.0, 1.0, 1.0, 1.0, 1.0, 1.0, 1.0, 1.0, 1.0, 0.0, 1.0, 0.0, 1.0, 0.0, 1.0, 0.0, 1.0, 1.0, 1.0, 1.0, 1.0, 1.0, 1.0, 1.0, 1.0, 1.0, 1.0, 1.0, 1.0, 1.0, 1.0, 1.0, 1.0, 0.0, 1.0, 0.0, 1.0, 0.0, 1.0, 0.0, 1.0, 1.0, 0.0, 1.0, 0.0, 1.0, 0.0, 1.0, 0.0, 1.0, 1.0, 1.0, 1.0, 1.0, 1.0, 1.0, 1.0, 0.0, 1.0, 0.0, 1.0, 0.0, 1.0, 0.0, 1.0, 0.9571, 1.0, 1.0, 1.0, 1.0, 1.0, 0.9571, 1.0, 1.0, 1.0, 1.0, 1.0, 1.0, 1.0, 1.0, 1.0, 1.0, 1.0, 1.0, 1.0, 1.0, 1.0, 1.0, 1.0, 1.0, 1.0, 1.0, 1.0, 1.0, 1.0, 1.0, 1.0, 1.0, 1.0, 1.0, 1.0, 1.0, 1.0, 1.0, 1.0, 1.0, 1.0, 1.0, 1.0, 1.0, 1.0, 1.0, 1.0, 1.0, 1.0, 1.0, 1.0, 1.0, 1.0, 1.0, 1.0, 1.0, 0.1713, 1.0, 1.0, 1.0, 1.0, 1.0, 0.1713, 8.587e-09, 1.0, 0.0, 1.0, 0.0, 1.0, -4.293e-08, 1.0, 1.0, 1.0, 1.0, 1.0, 1.0, 1.0, 1.0, 1.0, 1.0, 1.0, 1.0, 1.0, 1.0, 1.0, 1.0, 1.0, 1.0, 1.0, 1.0, 1.0, 1.0, 1.0, 1.0, 1.0, 0.0, 1.0, 0.0, 1.0, 0.0, 1.0, 8.587e-09, 1.0, 1.0, 0.1662, 1.0, 1.0, 1.0, 1.0, 1.0, 0.1713, 1.0, 0.053, 1.0, 0.0, 1.0, 0.0, 1.0, 0.053, 1.0, 1.0, 1.0, 1.0, 1.0, 1.0, 1.0, 1.0, 0.0, 1.0, 0.0, 1.0, 0.0, 1.0, 0.0, 1.0, 1.0, 1.0, 1.0, 1.0, 1.0, 1.0, 1.0, 1.0, 1.0, 1.0, 1.0, 1.0, 1.0, 1.0, 1.0, 1.0, 0.9571, 0.0, 1.0, 0.0, 1.0, 0.0, 0.9571, 0.0, 0.9571, 0.0, 1.0, 0.0, 1.0, 0.0, 0.9571, 0.0, 0.0, 0.0, 0.0, 0.0, 0.0, 0.0, 0.0, 0.0, 0.0, 0.0, 0.0, 0.0, 0.0, 0.0, 0.0, 0.0, 1.0, 0.0, 1.0, 0.0, 1.0, 0.0, 1.0, 0.0, 1.0, 0.0, 1.0, 0.0, 1.0, 0.0, 1.0, 0.0, 1.0, 0.0, 1.0, 0.0, 1.0, 0.0, 1.0, 0.0, 0.0, 0.0, 0.0, 0.0, 0.0, 0.0, 0.0, 0.0, 0.9571, 0.0, 1.0, 0.0, 1.0, 0.0, 0.9571, 0.0, 1.0, 1.0, 1.0, 1.0, 1.0, 1.0, 1.0, 1.0, 0.0, 1.0, 0.0, 1.0, 0.0, 1.0, 0.0, 1.0, 0.0, 0.053, 0.0, 0.0, 0.0, 0.0, 0.0, 0.053, 1.0, 1.0, 1.0, 1.0, 1.0, 1.0, 1.0, 1.0, 0.0, 1.0, 0.0, 1.0, 0.0, 1.0, 0.0, 1.0, 0.0, 1.0, 0.0, 1.0, 0.0, 1.0, 0.0, 1.0, 1.0, 1.0, 1.0, 1.0, 1.0, 1.0, 1.0, 1.0, 0.0, 1.0, 0.0, 1.0, 0.0, 1.0, 0.0, 1.0, 1.0, 1.0, 1.0, 1.0, 1.0, 1.0, 1.0, 1.0, 1.0, 1.0, 1.0, 1.0, 1.0, 1.0, 1.0, 1.0, 0.0, 1.0, 0.0, 1.0, 0.0, 1.0, 0.0, 1.0, 1.0, 1.0, 1.0, 1.0, 1.0, 1.0, 1.0, 1.0, 1.0, 0.1713, 1.0, 1.0, 1.0, 1.0, 1.0, 0.1713, 0.0, 1.0, 0.0, 1.0, 0.0, 1.0, 0.0, 1.0, 0.0, 1.0, 0.0, 1.0, 0.0, 1.0, 0.0, 1.0, 0.0, 0.0, 0.0, 0.0, 0.0, 0.0, 0.0, 0.0, 1.0, 0.0, 1.0, 0.0, 1.0, 0.0, 1.0, 0.0, 0.9571, 0.0, 1.0, 0.0, 1.0, 0.0, 0.9571, 0.0, 1.0, 1.0, 1.0, 1.0, 1.0, 1.0, 1.0, 1.0, 0.0, 1.0, 0.0, 1.0, 0.0, 1.0, 0.0, 1.0, 0.0, 0.053, 0.0, 0.0, 0.0, 0.0, 0.0, 0.053, 1.0, 1.0, 1.0, 1.0, 1.0, 1.0, 1.0, 1.0, 0.0, 1.0, 0.0, 1.0, 0.0, 1.0, 0.0, 1.0, 0.0, 1.0, 0.0, 1.0, 0.0, 1.0, 0.0, 1.0, 1.0, 1.0, 1.0, 1.0, 1.0, 1.0, 1.0, 1.0, 0.0, 1.0, 0.0, 1.0, 0.0, 1.0, 0.0, 1.0, 1.0, 1.0, 1.0, 1.0, 1.0, 1.0, 1.0, 1.0, 1.0, 1.0, 1.0, 1.0, 1.0, 1.0, 1.0, 1.0, 0.0, 1.0, 0.0, 1.0, 0.0, 1.0, 0.0, 1.0, 1.0, 1.0, 1.0, 1.0, 1.0, 1.0, 1.0, 1.0, 1.0, 0.1713, 1.0, 1.0, 1.0, 1.0, 1.0, 0.1713, 0.0, 1.0, 0.0, 1.0, 0.0, 1.0, 0.0, 1.0, 0.0, 1.0, 0.0, 1.0, 0.0, 1.0, 0.0, 1.0, 1.0, 0.0, 1.0, 0.053, 1.0, 0.053, 1.0, 0.0, 0.0, 0.1713, 0.0, 0.053, 0.0, 0.053, 0.0, 0.1713, 1.0, 0.0, 1.0, 0.053, 1.0, 0.053, 1.0, 0.0, 0.0, 0.1713, 0.0, 0.053, 0.0, 0.053, 0.0, 0.1713, 1.0, 0.1713, 1.0, 0.053, 1.0, 0.053, 1.0, 0.1713, 1.0, 0.0, 1.0, 0.04983, 1.0, 0.053, 1.0, 0.0, 1.0, 0.0, 1.0, 0.053, 1.0, 0.053, 1.0, 0.0, 0.0, 0.1713, 0.0, 0.053, 0.0, 0.053, 0.0, 0.1713, 0.0, 0.0, 0.0, 0.2998, 0.0, 0.3369, 0.0, 0.053, 1.0, 0.1713, 1.0, 0.053, 1.0, 0.053, 1.0, 0.1713, 0.9571, 0.0, 1.0, 0.0, 1.0, 0.053, 0.9571, 0.053, 0.9571, 0.0, 0.9571, 0.053, 1.0, 0.053, 1.0, 0.0, 1.0, 0.1713, 1.0, 0.053, 1.0, 0.053, 1.0, 0.1713, 1.0, 0.0, 1.0, 0.053, 1.0, 0.053, 1.0, 0.0, 0.0, 0.1713, 0.0, 0.053, 0.0, 0.053, 0.0, 0.1713, 1.0, 0.0, 1.0, 0.053, 1.0, 0.053, 1.0, 0.0, 0.0, 0.0, 0.0, 0.053, 0.0, 0.053, 0.0, 0.0, 0.0, 0.0, 0.0, 0.053, 0.0, 0.3369, 0.0, 0.2998, 0.0, 0.0, 1.0, 0.0, 1.0, 0.053, 1.0, 0.053, 1.0, 0.0, 0.0, 0.1713, 0.0, 0.053, 0.0, 0.053, 0.0, 0.1713, 0.0, 0.1713, 0.0, 0.053, 0.0, 0.053, 0.0, 0.1713, 1.0, 0.1662, 1.0, 0.04983, 1.0, 0.05278, 1.0, 0.1711, 1.0, 0.1711, 1.0, 0.05278, 1.0, 0.053, 1.0, 0.1713, 0.0, 0.1713, 0.0, 0.053, 0.0, 0.053, 0.0, 0.1713, 1.0, 0.0, 1.0, 0.053, 1.0, 0.053, 1.0, 0.0, 0.0, 0.1713, 0.0, 0.053, 0.0, 0.053, 0.0, 0.1713, 1.0, 0.0, 1.0, 0.053, 1.0, 0.053, 1.0, 0.0, 0.0, 0.0, 0.0, 0.0, 0.0, 0.0, 0.0, 0.0, 0.0, 1.0, 0.0, 0.1713, 0.0, 0.1713, 0.0, 1.0, 0.0, 1.0, 0.0, 0.1713, 0.0, 0.1713, 0.0, 1.0, 1.0, 1.0, 1.0, 0.1711, 1.0, 0.1713, 1.0, 1.0, 1.0, 1.0, 1.0, 0.1662, 1.0, 0.1711, 1.0, 1.0, 0.0, 1.0, 0.0, 0.1713, 0.0, 0.1713, 0.0, 1.0, 0.0, 1.0, 0.0, 0.1713, 0.0, 0.1713, 0.0, 1.0, 0.0, 1.0, 0.0, 0.1713, 0.0, 0.1713, 0.0, 1.0, 1.0, 1.0, 1.0, 0.1713, 1.0, 0.1713, 1.0, 1.0, 1.0, 1.0, 1.0, 0.1713, 1.0, 0.1713, 1.0, 1.0, 0.0, 1.0, 0.0, 0.1713, 0.0, 0.1713, 0.0, 1.0, 1.0, 1.0, 1.0, 0.1713, 1.0, 0.1713, 1.0, 1.0, 0.0, 1.0, 0.0, 0.1713, 0.0, 0.1713, 0.0, 1.0, 0.0, 1.0, 0.0, 0.1713, 0.0, 0.1713, 0.0, 1.0, 1.0, 0.053, 1.0, 0.1713, 1.0, 0.1713, 1.0, 0.053, 1.0, 0.053, 1.0, 0.1713, 1.0, 0.1713, 1.0, 0.053, 1.0, 0.04983, 1.0, 0.1662, 1.0, 0.1713, 1.0, 0.053, 1.0, 0.053, 1.0, 0.1713, 1.0, 0.1713, 1.0, 0.053, 0.0, 0.053, 0.0, 0.3369, 0.0, 0.4198, 0.0, 0.1713, 0.9571, 0.053, 1.0, 0.053, 1.0, 0.1713, 0.9571, 0.1713, 0.9571, 0.053, 0.9571, 0.1713, 1.0, 0.1713, 1.0, 0.053, 1.0, 0.053, 1.0, 0.1713, 1.0, 0.1713, 1.0, 0.053, 1.0, 0.053, 1.0, 0.1713, 1.0, 0.1713, 1.0, 0.053, 0.0, 0.053, 0.0, 0.1713, 0.0, 0.1713, 0.0, 0.053, 0.0, 0.053, 0.0, 0.1713, 0.0, 0.4198, 0.0, 0.3369, 1.0, 0.053, 1.0, 0.1713, 1.0, 0.1713, 1.0, 0.053, 1.0, 0.053, 1.0, 0.1713, 1.0, 0.1713, 1.0, 0.053, 1.0, 0.053, 1.0, 0.1713, 1.0, 0.1713, 1.0, 0.053, 0.0, 0.053, 0.0, 0.1713, 0.0, 0.1713, 0.0, 0.053, 0.0, 0.053, 0.0, 0.1713, 0.9571, 0.1713, 0.9571, 0.053, 0.0, 0.053, 0.9571, 0.053, 0.9571, 0.1713, 0.0, 0.1713, 0.0, 0.0, 0.0, 0.053, 0.9571, 0.053, 0.9571, 0.0, 0.0, 0.0, 0.9571, 0.0, 0.9571, 0.053, 0.0, 0.053, 1.0, 1.0, 0.9571, 1.0, 0.9571, 1.0, 1.0, 1.0, 1.47e-06, 0.0, 0.9571, 0.0, 0.9571, 0.0, 8.3e-06, 0.0, 1.0, 1.0, 0.9571, 1.0, 0.9571, 1.0, 1.0, 1.0, 0.0, 0.0, 0.9571, 0.0, 0.9571, 0.0, 1.47e-06, 0.0, 0.0, 0.0, 0.9571, 0.0, 0.9571, 0.0, 0.0, 0.0, 8.3e-06, 0.0, 0.9571, 0.0, 0.9571, 0.0, 2.162e-07, 0.0, 1.0, 1.0, 0.9571, 1.0, 0.9571, 1.0, 1.0, 1.0, 1.0, 1.0, 0.9571, 1.0, 0.9571, 1.0, 1.0, 1.0, 0.0, 1.0, 0.9571, 1.0, 0.9571, 1.0, -4.293e-08, 1.0, 0.0, 0.0, 0.9571, 0.0, 0.9571, 0.0, 0.0, 0.0, 0.0, 1.0, 0.9571, 1.0, 0.9571, 1.0, 0.0, 1.0, 1.0, 0.0, 0.9571, 0.0, 0.9571, 0.0, 1.0, 0.0, 0.0, 1.0, 0.9571, 1.0, 0.9571, 1.0, 0.0, 1.0, 0.0, 1.0, 0.9571, 1.0, 0.9571, 1.0, 0.0, 1.0, 0.0, 1.0, 0.9571, 1.0, 0.9571, 1.0, 0.0, 1.0, 0.0, 1.0, 0.9571, 1.0, 0.9571, 1.0, 0.0, 1.0, 0.0, 1.0, 0.9571, 1.0, 0.9571, 1.0, 0.0, 1.0, 0.0, 1.0, 0.9571, 1.0, 0.9571, 1.0, 0.0, 1.0, 0.0, 0.1713, 0.9571, 0.1713, 0.9571, 1.0, 0.0, 1.0, 0.0, 1.0, 0.0, 1.0, 0.9571, 1.0, 0.9571, 1.0, 0.0, 1.0, 0.0, 1.0, 0.9571, 1.0, 0.9571, 1.0, 0.0, 1.0, 0.0, 1.0, 0.9571, 1.0, 0.9571, 1.0, 0.0, 1.0, 0.0, 1.0, 0.9571, 1.0, 0.9571, 1.0, 0.0, 1.0, 0.0, 1.0, 0.9571, 1.0, 0.9571, 1.0, 0.0, 1.0, 0.0, 1.0, 0.9571, 1.0, 0.9571, 1.0, 0.0, 0.1713, 0.0, 1.0, 0.9571, 1.0, 0.9571, 0.1713, 0.0, 1.0, 0.9571, 1.0, 0.9571, 1.0, 0.0, 1.0, 1.0, 0.0, 0.9571, 0.0, 0.9571, 0.0, 1.0, 0.0, 1.0, 1.0, 0.9571, 1.0, 0.9571, 1.0, 1.0, 1.0, 0.0, 0.0, 0.9571, 0.0, 0.9571, 0.0, 0.0, 0.0, 1.0, 1.0, 0.9571, 1.0, 0.9571, 1.0, 1.0, 1.0, 1.0, 1.0, 0.9571, 1.0, 0.9571, 1.0, 1.0, 1.0, 0.0, 0.0, 0.9571, 0.0, 0.9571, 0.0, 2.012e-08, 0.0, 2.012e-08, 0.0, 0.9571, 0.0, 0.9571, 0.0, 0.0, 0.0, 0.0, 1.0, 0.9571, 1.0, 0.9571, 1.0, 0.0, 1.0, 1.0, 0.0, 0.9571, 0.0, 0.9571, 0.0, 1.0, 0.0, 1.0, 0.0, 0.9571, 0.0, 0.9571, 0.0, 1.0, 0.0, 0.0, 1.0, 0.9571, 1.0, 0.9571, 1.0, 0.0, 1.0, 1.0, 0.0, 0.9571, 0.0, 0.9571, 0.0, 1.0, 0.0, 1.0, 1.0, 0.9571, 1.0, 0.9571, 1.0, 1.0, 1.0, 0.0, 0.0, 0.9571, 0.0, 0.9571, 0.0, 0.0, 0.0, 1.0, 1.0, 0.9571, 1.0, 0.9571, 1.0, 1.0, 1.0, 0.0, 0.0, 0.0, 0.0, 0.0, 0.0, 0.0, 0.0, 0.0, 1.0, 0.0, 1.0, 0.0, 1.0, 0.0, 1.0, 0.0, 1.0, 0.0, 1.0, 0.0, 1.0, 0.0, 1.0, 0.0, 0.0, 2.012e-08, 0.0, 0.0, 0.0, 0.0, 0.0, 0.0, 0.0, 0.0, 0.0, 2.012e-08, 0.0, 0.0, 0.0, 0.0, 0.0, 0.0, 0.0, 0.0, 0.0, 0.0, 0.0, 0.0, 1.0, 0.0, 1.0, 0.0, 1.0, 0.0, 1.0, 0.0, 0.1713, 0.0, 1.0, 0.0, 1.0, 0.0, 0.1713, 0.0, 1.0, 0.0, 1.0, 0.0, 1.0, 0.0, 1.0, 0.0, 1.0, 0.0, 1.0, 0.0, 1.0, 0.0, 1.0, 0.0, 1.0, 0.0, 1.0, 0.0, 1.0, 0.0, 1.0, 0.0, 1.0, 0.0, 1.0, 0.0, 1.0, 0.0, 1.0, 0.0, 1.0, 0.0, 1.0, 0.0, 1.0, 0.0, 1.0, 0.0, 1.0, 0.0, 1.0, 0.0, 1.0, 0.0, 1.0, 0.0, 0.1713, 0.0, 0.1713, 0.0, 1.0, 0.0, 1.0, 0.0, 1.0, 0.0, 1.0, 0.0, 1.0, 0.0, 1.0, 0.0, 1.0, 0.0, 1.0, 0.0, 1.0, 0.0, 1.0, 0.0, 1.0, 0.0, 1.0, 0.0, 1.0, 0.0, 1.0, 0.0, 1.0, 0.0, 1.0, 0.0, 1.0, 0.0, 1.0, 0.0, 1.0, 0.0, 1.0, 0.0, 1.0, 0.0, 1.0, 0.0, 1.0, 0.0, 1.0, 0.0, 1.0, 0.0, 1.0, 0.0, 1.0, 0.0, 1.0, 0.0, 1.0, 0.0, 1.0, 0.0, 0.0, 0.0, 0.0, 0.0, 0.0, 0.0, 0.0, 0.0, 1.0, 0.0, 1.0, -4.293e-08, 1.0, 0.0, 1.0, 0.0, 0.0, 8.3e-06, 0.0, 2.162e-07, 0.0, 0.0, 0.0, 0.0, 0.0, 0.0, 0.0, 0.0, 0.0, 0.0, 0.0, 0.0, 0.0, 0.0, 0.0, 1.47e-06, 0.0, 0.0, 0.0, 0.0, 0.0, 1.47e-06, 0.0, 8.3e-06, 0.0, 0.0, 0.0, 0.0, 0.0, 0.0, 0.0, 0.0, 0.053, 0.0, 0.053, 0.0, 0.0, 0.0, 0.053, 0.0, 0.053, 0.0, 0.0, 0.0, 0.053, 0.0, 0.053, 0.0, 0.1713, 0.0, 0.1713, 0.0, 0.053, 0.0, 0.1713, 0.0, 0.1713, 0.0, 0.053, 0.9571, 1.0, 0.0, 1.0, 0.0, 1.0, 0.9571, 1.0, 0.9571, 1.0, 0.0, 1.0, 0.0, 1.0, 0.9571, 1.0, 0.9571, 1.0, 0.0, 1.0, 8.587e-09, 1.0, 0.9571, 1.0, 0.9571, 1.0, 8.587e-09, 1.0, -4.293e-08, 1.0, 0.9571, 1.0, 0.9571, 0.0, 0.0, 0.0, 0.0, 0.0, 0.9571, 0.0, 0.9571, 0.0, 1.006e-08, 0.0, 0.0, 0.0, 0.9571, 0.0, 0.9571, 1.0, 0.0, 1.0, 0.0, 1.0, 0.9571, 1.0, 0.9571, 1.0, 0.0, 1.0, 0.0, 1.0, 0.9571, 1.0, 0.9571, 1.0, 0.0, 1.0, 0.0, 1.0, 0.9571, 1.0, 0.9571, 0.0, 0.0, 0.0, 0.0, 0.0, 0.9571, 0.0, 0.9571, 0.0, 0.0, 0.0, 1.006e-08, 0.0, 0.9571, 0.0, 0.9571, 0.0, 0.0, 0.0, 2.162e-07, 0.0, 0.9571, 0.0, 0.9571, 1.0, 0.0, 1.0, 0.0, 1.0, 0.9571, 1.0, 0.9571, 1.0, 0.0, 1.0, 0.0, 1.0, 0.9571, 1.0])
me_plane.materials.append(mat_material_001)
me_plane.materials.append(mat_material_002)
me_plane.update()

# ---- objects
ob_mailbox = bpy.data.objects.new('mailbox', me_mailbox)
ob_mailbox_1 = bpy.data.objects.new('Mailbox', me_plane)

# ---- transforms, parenting, visibility, modifiers, constraints
ob_mailbox.location = (0.0, 0.0, 0.0)
ob_mailbox.rotation_euler = (1.571, -0.0, 0.0)
ob_mailbox_1.location = (0.0, -0.03018, 0.0)
_m = ob_mailbox_1.modifiers.new('Mirror', 'MIRROR')
_m = ob_mailbox_1.modifiers.new('Subdivision', 'SUBSURF')

# ---- collection membership
col_collection.objects.link(ob_mailbox)
col_collection.objects.link(ob_mailbox_1)

# ---- scene / render settings (as saved in the file)
scene.frame_start = 1; scene.frame_end = 250; scene.frame_set(1)
scene.render.engine = 'BLENDER_EEVEE_NEXT'
scene.cycles.sampling_pattern = 'TABULATED_SOBOL'
scene.eevee.ray_tracing_options.trace_max_roughness = 0.0
bpy.context.view_layer.update()

# ---- added for rendering (the .blend has no active camera and no usable light): camera, sun
cam_auto = bpy.data.cameras.new('AutoCamera')
cam_auto.lens = 50.0
cam_auto.sensor_width = 36.0
cam_auto.clip_end = 1000.0
ob_auto_camera = bpy.data.objects.new('AutoCamera', cam_auto)
scene.collection.objects.link(ob_auto_camera)
ob_auto_camera.location = (1.9954, -1.6619, 1.58439)
ob_auto_camera.rotation_euler = (1.09748, -7.21219e-08, 0.694738)
scene.camera = ob_auto_camera
light_auto_sun = bpy.data.lights.new('AutoSun', 'SUN')
light_auto_sun.energy = 3.0
light_auto_sun.angle = 0.0523599
ob_auto_sun = bpy.data.objects.new('AutoSun', light_auto_sun)
scene.collection.objects.link(ob_auto_sun)
ob_auto_sun.rotation_euler = (0.872665, 0.174533, 0.523599)
bpy.context.view_layer.update()
